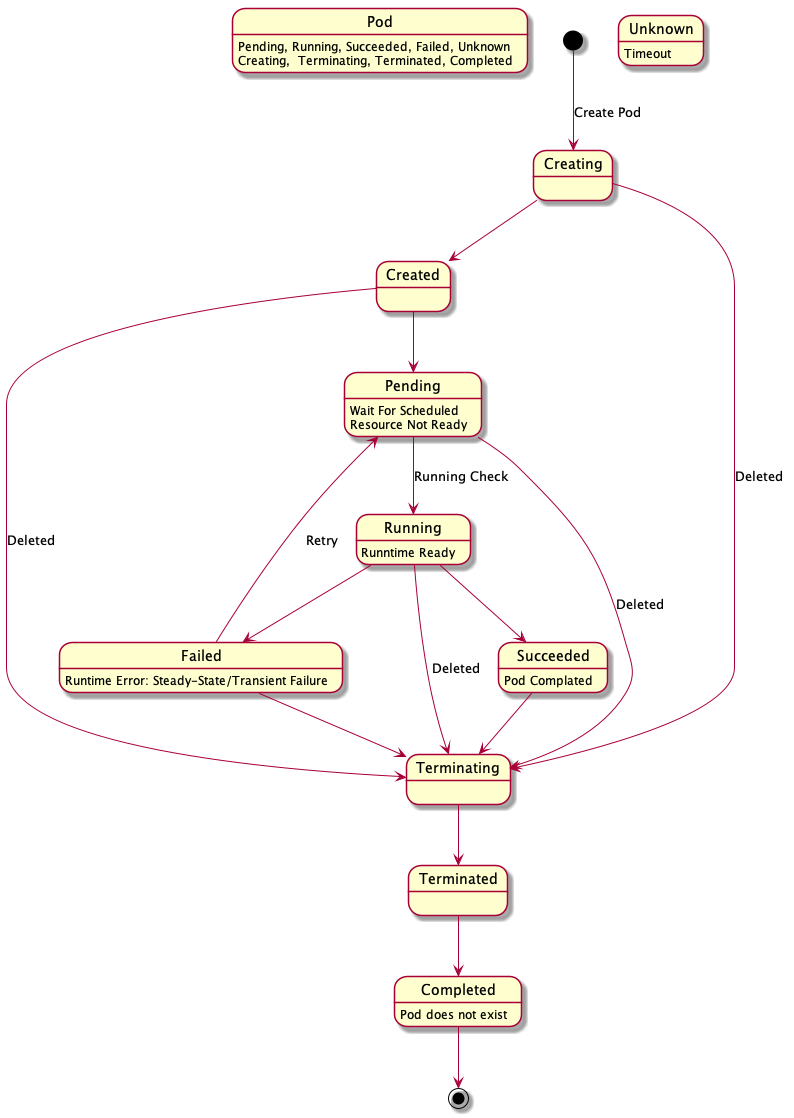

The diagram above was rendered by PlantUML. Its source (embedded in the PNG):
@startuml

Pod: Pending, Running, Succeeded, Failed, Unknown
Pod: Creating,  Terminating, Terminated, Completed

[*] --> Creating: Create Pod

Creating --> Created

Created --> Pending

Pending : Wait For Scheduled
Pending : Resource Not Ready

Pending --> Running: Running Check
Running : Runntime Ready

Running --> Succeeded
Succeeded : Pod Complated

Running --> Failed
Failed --> Terminating


Succeeded --> Terminating

Terminating --> Terminated

Terminated --> Completed
Completed --> [*]
Completed: Pod does not exist

Failed : Runtime Error: Steady-State/Transient Failure

Failed --> Pending: Retry

Pending --> Terminating: Deleted
Running --> Terminating: Deleted
Created --> Terminating: Deleted
Creating --> Terminating: Deleted


Unknown: Timeout

@enduml